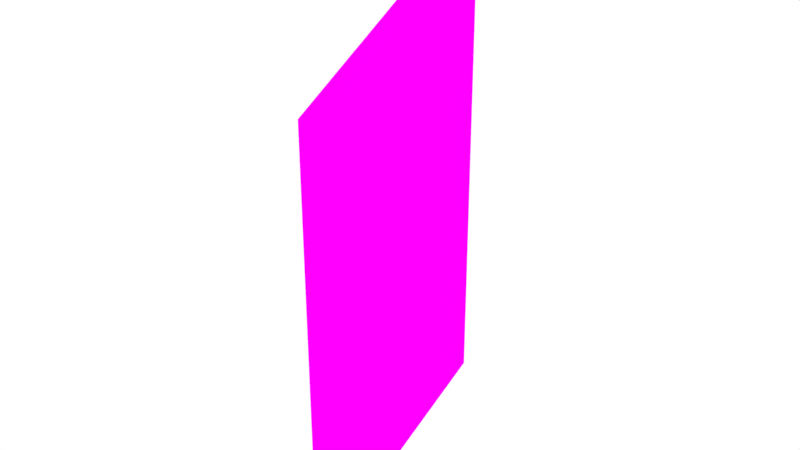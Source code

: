 # Source: Room02.blend  (saved by Blender 2.79.0; exported with 4.5.12 LTS)
import bpy
from mathutils import Matrix  # noqa: F401  (used for matrix-valued properties, if any)

bpy.ops.wm.read_factory_settings(use_empty=True)
scene = bpy.context.scene
scene.name = 'Scene'

# ---- collections
col_collection_1 = bpy.data.collections.new('Collection 1'); scene.collection.children.link(col_collection_1)

# ---- images (referenced by path relative to the original .blend; pixels are not part of the script)
import os
ASSET_DIR = os.environ.get("B2B_ASSET_DIR", "")  # directory of the original .blend (textures are referenced by path, not embedded)
HERE = os.path.dirname(os.path.abspath(__file__))  # packed textures are extracted next to this script under _unpacked/

def load_image(name, relpath, width, height, colorspace="sRGB"):
    """Load a texture the original file referenced (path relative to the .blend, or extracted next to this script)."""
    p = next((c for c in (os.path.join(HERE, relpath), os.path.join(ASSET_DIR, relpath)) if relpath and os.path.exists(c)), "")
    if p:
        img = bpy.data.images.load(p, check_existing=True)
        img.name = name
    else:  # same state as the original file: an image datablock whose file is absent (Cycles renders it pink)
        img = bpy.data.images.new(name, width, height)
        img.source = "FILE"
        img.filepath = "//" + (relpath or name)
    img.colorspace_settings.name = colorspace
    return img
img_room02_bake = load_image('Room02_Bake', 'Room02_Bake.png', 1024, 1024, 'sRGB')

# ---- materials (node trees are filled in below, after node groups)
mat_material = bpy.data.materials.new('Material')
mat_material.alpha_threshold = 0.0
mat_material.roughness = 0.5

# ---- material node trees
mat_material.use_nodes = True; mat_material.node_tree.nodes.clear()
_N = mat_material.node_tree.nodes; _L = mat_material.node_tree.links
n0 = _N.new('ShaderNodeOutputMaterial'); n0.name = 'Material Output'; n0.location = (300, 300)
n1 = _N.new('ShaderNodeBsdfDiffuse'); n1.name = 'Diffuse BSDF'; n1.location = (10, 300)
n2 = _N.new('ShaderNodeTexImage'); n2.name = 'Image Texture'; n2.location = (-180, 300)
n2.width = 140
n2.image = img_room02_bake
_L.new(n1.outputs[0], n0.inputs[0])
_L.new(n2.outputs[0], n1.inputs[0])
n0.is_active_output = True

# ---- world
world_world = bpy.data.worlds.new('World'); scene.world = world_world
world_world.color = (1.0, 1.0, 1.0)
world_world.use_sun_shadow = False
world_world.sun_shadow_jitter_overblur = 0.0
world_world.cycles.sampling_method = 'MANUAL'

# ---- meshes
me_circle_010 = bpy.data.meshes.new('Circle.010')
me_circle_010.from_pydata([(21.45, 5.338, 0.1876), (19.02, 14.41, 0.1876), (21.45, 5.338, 11.61), (19.02, 14.41, 14.09)], [], [(1, 0, 2, 3)])
_uv = me_circle_010.uv_layers.new(name='UVMap')
_uv.uv.foreach_set('vector', [0.7067, 1.0, 1.839e-07, 1.0, 0.0, 0.1781, 0.7067, 0.0])
me_circle_010.materials.append(mat_material)
me_circle_010.use_remesh_preserve_volume = False
me_circle_010.use_remesh_preserve_attributes = False
me_circle_010.use_mirror_vertex_groups = False
me_circle_010.update()

# ---- objects
ob_room_002 = bpy.data.objects.new('Room.002', me_circle_010)

# ---- transforms, parenting, visibility, modifiers, constraints
ob_room_002.location = (0.0, 0.0, 0.0)
ob_room_002.lineart.crease_threshold = 0.0

# ---- collection membership
col_collection_1.objects.link(ob_room_002)

# ---- scene / render settings (as saved in the file)
scene.frame_start = 1; scene.frame_end = 250; scene.frame_set(1)
scene.render.engine = 'CYCLES'
scene.render.resolution_percentage = 50
scene.render.dither_intensity = 0.0
scene.cycles.use_denoising = False
scene.cycles.samples = 128
scene.cycles.sampling_pattern = 'TABULATED_SOBOL'
scene.cycles.use_adaptive_sampling = False
scene.cycles.use_light_tree = False
scene.cycles.blur_glossy = 0.0
scene.cycles.sample_clamp_indirect = 0.0
scene.cycles.bake_type = 'ENVIRONMENT'
scene.view_settings.view_transform = 'Standard'
bpy.context.view_layer.update()

# ---- added for rendering (the .blend has no active camera): camera
cam_auto = bpy.data.cameras.new('AutoCamera')
cam_auto.lens = 50.0
cam_auto.sensor_width = 36.0
cam_auto.clip_end = 1000.0
ob_auto_camera = bpy.data.objects.new('AutoCamera', cam_auto)
scene.collection.objects.link(ob_auto_camera)
ob_auto_camera.location = (35.7593, -8.75379, 19.5583)
ob_auto_camera.rotation_euler = (1.09748, -7.21219e-08, 0.694738)
scene.camera = ob_auto_camera
bpy.context.view_layer.update()
